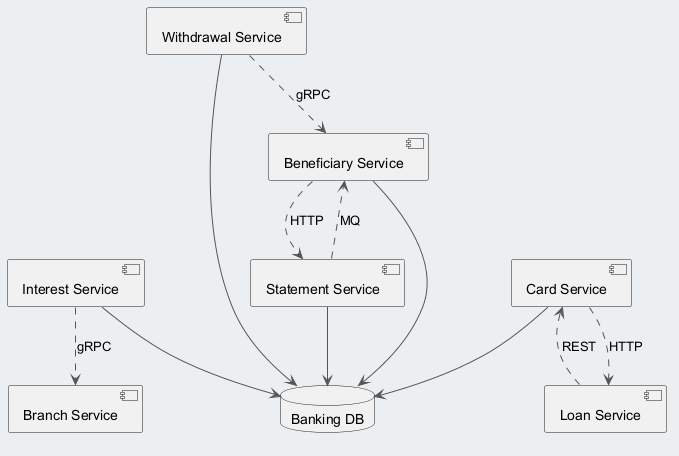

The diagram above was rendered by PlantUML. Its source (embedded in the PNG):
@startuml
skinparam backgroundColor #ECEFF1
skinparam classBackgroundColor #FFFFFF
skinparam classBorderColor #455A64
skinparam ArrowColor #555555
component "Beneficiary Service" as C_BeneficiaryService
component "Loan Service" as C_LoanService
component "Interest Service" as C_InterestService
component "Branch Service" as C_BranchService
component "Card Service" as C_CardService
component "Statement Service" as C_StatementService
component "Withdrawal Service" as C_WithdrawalService
database "Banking DB" as DB_banking
C_BeneficiaryService --> DB_banking
C_InterestService --> DB_banking
C_CardService --> DB_banking
C_StatementService --> DB_banking
C_WithdrawalService --> DB_banking
C_BeneficiaryService ..> C_StatementService : HTTP
C_InterestService ..> C_BranchService : gRPC
C_CardService ..> C_LoanService : HTTP
C_StatementService ..> C_BeneficiaryService : MQ
C_LoanService ..> C_CardService : REST
C_WithdrawalService ..> C_BeneficiaryService : gRPC
@enduml